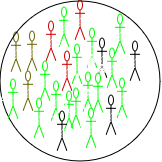

The diagram above was exported from draw.io. Its source (the exported page's mxGraphModel, read from the mxfile embedded in the PNG):
<mxGraphModel dx="1364" dy="795" grid="1" gridSize="10" guides="1" tooltips="1" connect="1" arrows="1" fold="1" page="1" pageScale="1" pageWidth="850" pageHeight="1100" math="0" shadow="0">
  <root>
    <mxCell id="0" />
    <mxCell id="1" parent="0" />
    <mxCell id="eoaNTdgyRvpkKSQ5ed1o-1" value="Actor" style="shape=umlActor;verticalLabelPosition=middle;verticalAlign=middle;labelPosition=center;align=center;fontColor=#FFFFFF;strokeColor=#666600;" vertex="1" parent="1">
      <mxGeometry x="251" y="281" width="10" height="40" as="geometry" />
    </mxCell>
    <mxCell id="eoaNTdgyRvpkKSQ5ed1o-2" value="Actor" style="shape=umlActor;verticalLabelPosition=middle;verticalAlign=middle;labelPosition=center;align=center;fontColor=#FFFFFF;strokeColor=#00FF00;" vertex="1" parent="1">
      <mxGeometry x="299" y="256" width="10" height="40" as="geometry" />
    </mxCell>
    <mxCell id="eoaNTdgyRvpkKSQ5ed1o-3" value="Actor" style="shape=umlActor;verticalLabelPosition=middle;verticalAlign=middle;labelPosition=center;align=center;fontColor=#FFFFFF;strokeColor=#00FF00;" vertex="1" parent="1">
      <mxGeometry x="327" y="277" width="10" height="40" as="geometry" />
    </mxCell>
    <mxCell id="eoaNTdgyRvpkKSQ5ed1o-4" value="Actor" style="shape=umlActor;verticalLabelPosition=middle;verticalAlign=middle;labelPosition=center;align=center;fontColor=#FFFFFF;strokeColor=#00FF00;" vertex="1" parent="1">
      <mxGeometry x="312" y="293" width="10" height="40" as="geometry" />
    </mxCell>
    <mxCell id="eoaNTdgyRvpkKSQ5ed1o-5" value="Actor" style="shape=umlActor;verticalLabelPosition=middle;verticalAlign=middle;labelPosition=center;align=center;fontColor=#FFFFFF;strokeColor=#CC0000;" vertex="1" parent="1">
      <mxGeometry x="286" y="270" width="10" height="40" as="geometry" />
    </mxCell>
    <mxCell id="eoaNTdgyRvpkKSQ5ed1o-6" value="Actor" style="shape=umlActor;verticalLabelPosition=middle;verticalAlign=middle;labelPosition=center;align=center;fontColor=#FFFFFF;strokeColor=#666600;" vertex="1" parent="1">
      <mxGeometry x="267" y="280" width="10" height="40" as="geometry" />
    </mxCell>
    <mxCell id="eoaNTdgyRvpkKSQ5ed1o-7" value="Actor" style="shape=umlActor;verticalLabelPosition=middle;verticalAlign=middle;labelPosition=center;align=center;fontColor=#FFFFFF;strokeColor=#00FF00;" vertex="1" parent="1">
      <mxGeometry x="323" y="321" width="10" height="40" as="geometry" />
    </mxCell>
    <mxCell id="eoaNTdgyRvpkKSQ5ed1o-8" value="Actor" style="shape=umlActor;verticalLabelPosition=middle;verticalAlign=middle;labelPosition=center;align=center;fontColor=#FFFFFF;strokeColor=#CC0000;" vertex="1" parent="1">
      <mxGeometry x="302" y="300" width="10" height="40" as="geometry" />
    </mxCell>
    <mxCell id="eoaNTdgyRvpkKSQ5ed1o-9" value="Actor" style="shape=umlActor;verticalLabelPosition=middle;verticalAlign=middle;labelPosition=center;align=center;fontColor=#FFFFFF;strokeColor=#00FF00;" vertex="1" parent="1">
      <mxGeometry x="280" y="310" width="10" height="40" as="geometry" />
    </mxCell>
    <mxCell id="eoaNTdgyRvpkKSQ5ed1o-10" value="Actor" style="shape=umlActor;verticalLabelPosition=middle;verticalAlign=middle;labelPosition=center;align=center;fontColor=#FFFFFF;strokeColor=#666600;" vertex="1" parent="1">
      <mxGeometry x="263" y="320" width="10" height="40" as="geometry" />
    </mxCell>
    <mxCell id="eoaNTdgyRvpkKSQ5ed1o-11" value="Actor" style="shape=umlActor;verticalLabelPosition=middle;verticalAlign=middle;labelPosition=center;align=center;fontColor=#FFFFFF;strokeColor=#00FF00;" vertex="1" parent="1">
      <mxGeometry x="291" y="330" width="10" height="40" as="geometry" />
    </mxCell>
    <mxCell id="eoaNTdgyRvpkKSQ5ed1o-12" value="Actor" style="shape=umlActor;verticalLabelPosition=middle;verticalAlign=middle;labelPosition=center;align=center;fontColor=#FFFFFF;strokeColor=#00FF00;" vertex="1" parent="1">
      <mxGeometry x="304" y="340" width="10" height="40" as="geometry" />
    </mxCell>
    <mxCell id="eoaNTdgyRvpkKSQ5ed1o-13" value="Actor" style="shape=umlActor;verticalLabelPosition=middle;verticalAlign=middle;labelPosition=center;align=center;fontColor=#FFFFFF;strokeColor=#CC0000;" vertex="1" parent="1">
      <mxGeometry x="315" y="249" width="10" height="40" as="geometry" />
    </mxCell>
    <mxCell id="eoaNTdgyRvpkKSQ5ed1o-14" value="" style="ellipse;whiteSpace=wrap;html=1;aspect=fixed;fillColor=none;" vertex="1" parent="1">
      <mxGeometry x="240" y="250" width="160" height="160" as="geometry" />
    </mxCell>
    <mxCell id="eoaNTdgyRvpkKSQ5ed1o-17" value="Actor" style="shape=umlActor;verticalLabelPosition=middle;verticalAlign=middle;labelPosition=center;align=center;fontColor=#FFFFFF;strokeColor=#000000;" vertex="1" parent="1">
      <mxGeometry x="337" y="287" width="10" height="40" as="geometry" />
    </mxCell>
    <mxCell id="eoaNTdgyRvpkKSQ5ed1o-18" value="Actor" style="shape=umlActor;verticalLabelPosition=middle;verticalAlign=middle;labelPosition=center;align=center;fontColor=#FFFFFF;strokeColor=#00FF00;" vertex="1" parent="1">
      <mxGeometry x="347" y="297" width="10" height="40" as="geometry" />
    </mxCell>
    <mxCell id="eoaNTdgyRvpkKSQ5ed1o-19" value="Actor" style="shape=umlActor;verticalLabelPosition=middle;verticalAlign=middle;labelPosition=center;align=center;fontColor=#FFFFFF;strokeColor=#00FF00;" vertex="1" parent="1">
      <mxGeometry x="357" y="327" width="10" height="40" as="geometry" />
    </mxCell>
    <mxCell id="eoaNTdgyRvpkKSQ5ed1o-20" value="Actor" style="shape=umlActor;verticalLabelPosition=middle;verticalAlign=middle;labelPosition=center;align=center;fontColor=#FFFFFF;strokeColor=#00FF00;" vertex="1" parent="1">
      <mxGeometry x="333" y="322" width="10" height="40" as="geometry" />
    </mxCell>
    <mxCell id="eoaNTdgyRvpkKSQ5ed1o-21" value="Actor" style="shape=umlActor;verticalLabelPosition=middle;verticalAlign=middle;labelPosition=center;align=center;fontColor=#FFFFFF;strokeColor=#000000;" vertex="1" parent="1">
      <mxGeometry x="346" y="344" width="10" height="40" as="geometry" />
    </mxCell>
    <mxCell id="eoaNTdgyRvpkKSQ5ed1o-22" value="Actor" style="shape=umlActor;verticalLabelPosition=middle;verticalAlign=middle;labelPosition=center;align=center;fontColor=#FFFFFF;strokeColor=#00FF00;" vertex="1" parent="1">
      <mxGeometry x="311" y="337" width="10" height="40" as="geometry" />
    </mxCell>
    <mxCell id="eoaNTdgyRvpkKSQ5ed1o-23" value="Actor" style="shape=umlActor;verticalLabelPosition=middle;verticalAlign=middle;labelPosition=center;align=center;fontColor=#FFFFFF;strokeColor=#00FF00;" vertex="1" parent="1">
      <mxGeometry x="274" y="347" width="10" height="40" as="geometry" />
    </mxCell>
    <mxCell id="eoaNTdgyRvpkKSQ5ed1o-24" value="Actor" style="shape=umlActor;verticalLabelPosition=middle;verticalAlign=middle;labelPosition=center;align=center;fontColor=#FFFFFF;strokeColor=#00FF00;" vertex="1" parent="1">
      <mxGeometry x="248" y="328" width="10" height="40" as="geometry" />
    </mxCell>
    <mxCell id="eoaNTdgyRvpkKSQ5ed1o-25" value="Actor" style="shape=umlActor;verticalLabelPosition=middle;verticalAlign=middle;labelPosition=center;align=center;fontColor=#FFFFFF;strokeColor=#000000;" vertex="1" parent="1">
      <mxGeometry x="370" y="290" width="10" height="40" as="geometry" />
    </mxCell>
    <mxCell id="eoaNTdgyRvpkKSQ5ed1o-26" value="Actor" style="shape=umlActor;verticalLabelPosition=middle;verticalAlign=middle;labelPosition=center;align=center;fontColor=#FFFFFF;strokeColor=#00FF00;" vertex="1" parent="1">
      <mxGeometry x="355" y="263" width="10" height="40" as="geometry" />
    </mxCell>
    <mxCell id="eoaNTdgyRvpkKSQ5ed1o-27" value="Actor" style="shape=umlActor;verticalLabelPosition=middle;verticalAlign=middle;labelPosition=center;align=center;fontColor=#FFFFFF;strokeColor=#00FF00;" vertex="1" parent="1">
      <mxGeometry x="326" y="357" width="10" height="40" as="geometry" />
    </mxCell>
    <mxCell id="eoaNTdgyRvpkKSQ5ed1o-28" value="Actor" style="shape=umlActor;verticalLabelPosition=middle;verticalAlign=middle;labelPosition=center;align=center;fontColor=#FFFFFF;strokeColor=#000000;" vertex="1" parent="1">
      <mxGeometry x="297" y="360" width="10" height="40" as="geometry" />
    </mxCell>
  </root>
</mxGraphModel>